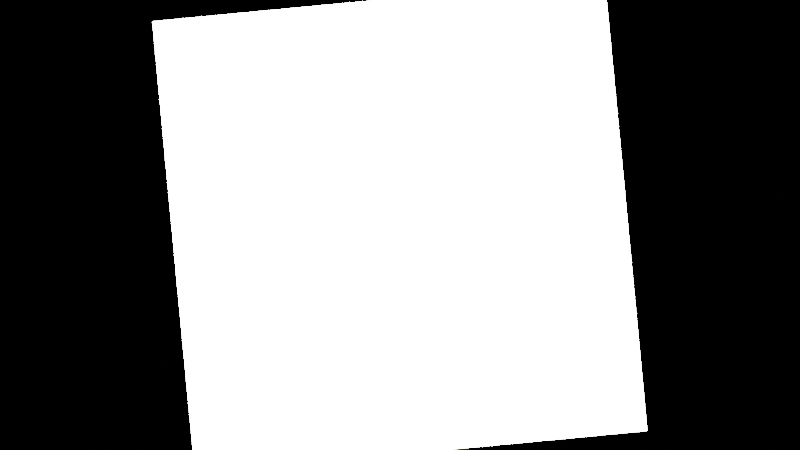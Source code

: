 # Source: introseq.blend  (saved by Blender 3.6.13; exported with 4.5.12 LTS)
import bpy
from mathutils import Matrix  # noqa: F401  (used for matrix-valued properties, if any)

bpy.ops.wm.read_factory_settings(use_empty=True)
scene = bpy.context.scene
scene.name = 'Scene'

# ---- collections
col_collection = bpy.data.collections.new('Collection'); scene.collection.children.link(col_collection)

# ---- images (referenced by path relative to the original .blend; pixels are not part of the script)
import os
ASSET_DIR = os.environ.get("B2B_ASSET_DIR", "")  # directory of the original .blend (textures are referenced by path, not embedded)
HERE = os.path.dirname(os.path.abspath(__file__))  # packed textures are extracted next to this script under _unpacked/

def load_image(name, relpath, width, height, colorspace="sRGB"):
    """Load a texture the original file referenced (path relative to the .blend, or extracted next to this script)."""
    p = next((c for c in (os.path.join(HERE, relpath), os.path.join(ASSET_DIR, relpath)) if relpath and os.path.exists(c)), "")
    if p:
        img = bpy.data.images.load(p, check_existing=True)
        img.name = name
    else:  # same state as the original file: an image datablock whose file is absent (Cycles renders it pink)
        img = bpy.data.images.new(name, width, height)
        img.source = "FILE"
        img.filepath = "//" + (relpath or name)
    img.colorspace_settings.name = colorspace
    return img
img_vs_png = load_image('vs.png', 'vs.png', 1024, 1024, 'sRGB')

# ---- materials (node trees are filled in below, after node groups)
mat_material_001 = bpy.data.materials.new('Material.001')
mat_material_001.use_transparent_shadow = False
mat_material_002 = bpy.data.materials.new('Material.002')
mat_material_002.use_transparent_shadow = False

# ---- material node trees
mat_material_001.use_nodes = True; mat_material_001.node_tree.nodes.clear()
_N = mat_material_001.node_tree.nodes; _L = mat_material_001.node_tree.links
n0 = _N.new('ShaderNodeTexCoord'); n0.name = 'Texture Coordinate'; n0.location = (-831, 214)
n1 = _N.new('ShaderNodeBsdfTransparent'); n1.name = 'Transparent BSDF'; n1.location = (102, 175)
n2 = _N.new('ShaderNodeTexImage'); n2.name = 'Image Texture'; n2.location = (-349, 290)
n2.image = img_vs_png
n2.extension = 'CLIP'
n3 = _N.new('ShaderNodeBsdfPrincipled'); n3.name = 'Principled BSDF'; n3.location = (25, 623)
n3.hide = True
n3.distribution = 'GGX'
n3.subsurface_method = 'BURLEY'
n3.inputs[3].default_value = 1.45
n3.inputs[27].default_value = (0.0, 0.0, 0.0, 1.0)
n3.inputs[28].default_value = 1.0
n4 = _N.new('ShaderNodeMixShader'); n4.name = 'Mix Shader.001'; n4.location = (395, 443)
n5 = _N.new('ShaderNodeValToRGB'); n5.name = 'ColorRamp'; n5.location = (-33, 513)
while len(n5.color_ramp.elements) > 1: n5.color_ramp.elements.remove(n5.color_ramp.elements[-1])
n5.color_ramp.elements[0].position = 0.01379; n5.color_ramp.elements[0].color = (0.0, 0.0, 0.0, 1.0)
_e = n5.color_ramp.elements.new(1.0); _e.color = (1.0, 1.0, 1.0, 1.0)
n6 = _N.new('ShaderNodeTexNoise'); n6.name = 'Noise Texture'; n6.location = (-280, 515)
n6.inputs[2].default_value = 44.2
n6.inputs[3].default_value = 16.0
n6.inputs[4].default_value = 0.9833
n6.inputs[5].default_value = -1.451
n6.inputs[8].default_value = -1.451
n7 = _N.new('ShaderNodeOutputMaterial'); n7.name = 'Material Output'; n7.location = (996, 183)
n8 = _N.new('ShaderNodeMixShader'); n8.name = 'Mix Shader'; n8.location = (590, 364)
n9 = _N.new('ShaderNodeMapping'); n9.name = 'Mapping'; n9.location = (-631, 231)
n9.width = 240
_L.new(n9.outputs[0], n2.inputs[0])
_L.new(n0.outputs[2], n9.inputs[0])
_L.new(n8.outputs[0], n7.inputs[0])
_L.new(n1.outputs[0], n8.inputs[1])
_L.new(n2.outputs[1], n8.inputs[0])
_L.new(n3.outputs[0], n4.inputs[1])
_L.new(n9.outputs[0], n6.inputs[0])
_L.new(n4.outputs[0], n8.inputs[2])
_L.new(n1.outputs[0], n4.inputs[2])
_L.new(n6.outputs[0], n5.inputs[0])
_L.new(n5.outputs[0], n4.inputs[0])
n7.is_active_output = True
mat_material_002.use_nodes = True; mat_material_002.node_tree.nodes.clear()
_N = mat_material_002.node_tree.nodes; _L = mat_material_002.node_tree.links
n0 = _N.new('ShaderNodeTexCoord'); n0.name = 'Texture Coordinate'; n0.location = (-831, 214)
n1 = _N.new('ShaderNodeBsdfTransparent'); n1.name = 'Transparent BSDF'; n1.location = (102, 175)
n2 = _N.new('ShaderNodeTexImage'); n2.name = 'Image Texture'; n2.location = (-349, 290)
n2.image = img_vs_png
n2.extension = 'CLIP'
n3 = _N.new('ShaderNodeBsdfPrincipled'); n3.name = 'Principled BSDF'; n3.location = (25, 623)
n3.hide = True
n3.distribution = 'GGX'
n3.subsurface_method = 'BURLEY'
n3.inputs[3].default_value = 1.45
n3.inputs[27].default_value = (0.0, 0.0, 0.0, 1.0)
n3.inputs[28].default_value = 1.0
n4 = _N.new('ShaderNodeMixShader'); n4.name = 'Mix Shader.001'; n4.location = (395, 443)
n5 = _N.new('ShaderNodeValToRGB'); n5.name = 'ColorRamp'; n5.location = (-33, 513)
while len(n5.color_ramp.elements) > 1: n5.color_ramp.elements.remove(n5.color_ramp.elements[-1])
n5.color_ramp.elements[0].position = 0.01379; n5.color_ramp.elements[0].color = (0.0, 0.0, 0.0, 1.0)
_e = n5.color_ramp.elements.new(1.0); _e.color = (1.0, 1.0, 1.0, 1.0)
n6 = _N.new('ShaderNodeTexNoise'); n6.name = 'Noise Texture'; n6.location = (-280, 515)
n6.inputs[2].default_value = 44.2
n6.inputs[3].default_value = 16.0
n6.inputs[4].default_value = 0.9833
n6.inputs[5].default_value = -1.451
n6.inputs[8].default_value = -1.451
n7 = _N.new('ShaderNodeOutputMaterial'); n7.name = 'Material Output'; n7.location = (996, 183)
n8 = _N.new('ShaderNodeMixShader'); n8.name = 'Mix Shader'; n8.location = (590, 364)
n9 = _N.new('ShaderNodeMapping'); n9.name = 'Mapping'; n9.location = (-631, 231)
n9.width = 240
_L.new(n9.outputs[0], n2.inputs[0])
_L.new(n0.outputs[2], n9.inputs[0])
_L.new(n8.outputs[0], n7.inputs[0])
_L.new(n1.outputs[0], n8.inputs[1])
_L.new(n2.outputs[1], n8.inputs[0])
_L.new(n3.outputs[0], n4.inputs[1])
_L.new(n9.outputs[0], n6.inputs[0])
_L.new(n4.outputs[0], n8.inputs[2])
_L.new(n1.outputs[0], n4.inputs[2])
_L.new(n6.outputs[0], n5.inputs[0])
_L.new(n5.outputs[0], n4.inputs[0])
n7.is_active_output = True

# ---- world
world_world = bpy.data.worlds.new('World'); scene.world = world_world
world_world.use_nodes = True; world_world.node_tree.nodes.clear()
_N = world_world.node_tree.nodes; _L = world_world.node_tree.links
n0 = _N.new('ShaderNodeOutputWorld'); n0.name = 'World Output'; n0.location = (300, 300)
n1 = _N.new('ShaderNodeBackground'); n1.name = 'Background'; n1.location = (10, 300)
n1.inputs[0].default_value = (0.0, 0.0, 0.0, 1.0)
_L.new(n1.outputs[0], n0.inputs[0])
n0.is_active_output = True
world_world.color = (0.05088, 0.05088, 0.05088)
world_world.use_sun_shadow = False
world_world.sun_shadow_jitter_overblur = 0.0

# ---- cameras
cam_camera = bpy.data.cameras.new('Camera')
cam_camera.type = 'ORTHO'
cam_camera.clip_end = 100.0
cam_camera.ortho_scale = 7.314

# ---- lights
light_light = bpy.data.lights.new('Light', 'SUN')
light_light.transmission_factor = 0.0
light_light.angle = 0.0
light_light.energy = 1000.0
light_light.shadow_soft_size = 0.1
light_light.shadow_cascade_max_distance = 1000.0

# ---- meshes
me_plane = bpy.data.meshes.new('Plane')
me_plane.from_pydata([(-1.0, -1.0, 0.0), (-1.0, 1.0, 0.0), (-1.0, 0.0, 0.0), (0.02632, -1.0, 0.0), (0.02632, 1.0, 0.0), (0.02632, -4.657e-10, 0.0), (-0.5253, 1.0, 0.0), (-0.5253, -1.0, 0.0), (-0.5253, -2.154e-10, 0.0)], [], [(8, 5, 4, 6), (7, 3, 5, 8), (0, 7, 8, 2), (2, 8, 6, 1)])
_uv = me_plane.uv_layers.new(name='UVMap')
_uv.uv.foreach_set('vector', [0.2374, 0.5, 0.5132, 0.5, 0.5132, 0.9999, 0.2374, 0.9999, 0.2374, 0.0001003, 0.5132, 0.0001003, 0.5132, 0.5, 0.2374, 0.5, 9.99e-05, 0.0001003, 0.2374, 0.0001003, 0.2374, 0.5, 0.0001, 0.5, 0.0001, 0.5, 0.2374, 0.5, 0.2374, 0.9999, 0.0001001, 0.9999])
me_plane.materials.append(mat_material_001)
me_plane.use_remesh_fix_poles = True
me_plane.use_remesh_preserve_attributes = False
me_plane.use_mirror_vertex_groups = False
me_plane.update()
me_plane_001 = bpy.data.meshes.new('Plane.001')
me_plane_001.from_pydata([(1.0, -1.0, 0.0), (1.0, 1.0, 0.0), (0.02632, -1.0, 0.0), (1.0, 0.0, 0.0), (0.02632, 1.0, 0.0), (0.02632, -4.657e-10, 0.0)], [], [(5, 3, 1, 4), (2, 0, 3, 5)])
_uv = me_plane_001.uv_layers.new(name='UVMap')
_uv.uv.foreach_set('vector', [0.5132, 0.5, 0.9999, 0.5, 0.9999, 0.9999, 0.5132, 0.9999, 0.5132, 0.0001003, 0.9999, 0.0001001, 0.9999, 0.5, 0.5132, 0.5])
me_plane_001.materials.append(mat_material_002)
me_plane_001.use_remesh_fix_poles = True
me_plane_001.use_remesh_preserve_attributes = False
me_plane_001.use_mirror_vertex_groups = False
me_plane_001.update()
me_cylinder = bpy.data.meshes.new('Cylinder')
me_cylinder.from_pydata([(0.0, 1.0, -1.0), (0.0, 1.0, 1.0), (0.1951, 0.9808, -1.0), (0.1951, 0.9808, 1.0), (0.3827, 0.9239, -1.0), (0.3827, 0.9239, 1.0), (0.5556, 0.8315, -1.0), (0.5556, 0.8315, 1.0), (0.7071, 0.7071, -1.0), (0.7071, 0.7071, 1.0), (0.8315, 0.5556, -1.0), (0.8315, 0.5556, 1.0), (0.9239, 0.3827, -1.0), (0.9239, 0.3827, 1.0), (0.9808, 0.1951, -1.0), (0.9808, 0.1951, 1.0), (1.0, 0.0, -1.0), (1.0, 0.0, 1.0), (0.9808, -0.1951, -1.0), (0.9808, -0.1951, 1.0), (0.9239, -0.3827, -1.0), (0.9239, -0.3827, 1.0), (0.8315, -0.5556, -1.0), (0.8315, -0.5556, 1.0), (0.7071, -0.7071, -1.0), (0.7071, -0.7071, 1.0), (0.5556, -0.8315, -1.0), (0.5556, -0.8315, 1.0), (0.3827, -0.9239, -1.0), (0.3827, -0.9239, 1.0), (0.1951, -0.9808, -1.0), (0.1951, -0.9808, 1.0), (0.0, -1.0, -1.0), (0.0, -1.0, 1.0), (-0.1951, -0.9808, -1.0), (-0.1951, -0.9808, 1.0), (-0.3827, -0.9239, -1.0), (-0.3827, -0.9239, 1.0), (-0.5556, -0.8315, -1.0), (-0.5556, -0.8315, 1.0), (-0.7071, -0.7071, -1.0), (-0.7071, -0.7071, 1.0), (-0.8315, -0.5556, -1.0), (-0.8315, -0.5556, 1.0), (-0.9239, -0.3827, -1.0), (-0.9239, -0.3827, 1.0), (-0.9808, -0.1951, -1.0), (-0.9808, -0.1951, 1.0), (-1.0, 0.0, -1.0), (-1.0, 0.0, 1.0), (-0.9808, 0.1951, -1.0), (-0.9808, 0.1951, 1.0), (-0.9239, 0.3827, -1.0), (-0.9239, 0.3827, 1.0), (-0.8315, 0.5556, -1.0), (-0.8315, 0.5556, 1.0), (-0.7071, 0.7071, -1.0), (-0.7071, 0.7071, 1.0), (-0.5556, 0.8315, -1.0), (-0.5556, 0.8315, 1.0), (-0.3827, 0.9239, -1.0), (-0.3827, 0.9239, 1.0), (-0.1951, 0.9808, -1.0), (-0.1951, 0.9808, 1.0)], [], [(0, 1, 3, 2), (2, 3, 5, 4), (4, 5, 7, 6), (6, 7, 9, 8), (8, 9, 11, 10), (10, 11, 13, 12), (12, 13, 15, 14), (14, 15, 17, 16), (16, 17, 19, 18), (18, 19, 21, 20), (20, 21, 23, 22), (22, 23, 25, 24), (24, 25, 27, 26), (26, 27, 29, 28), (28, 29, 31, 30), (30, 31, 33, 32), (32, 33, 35, 34), (34, 35, 37, 36), (36, 37, 39, 38), (38, 39, 41, 40), (40, 41, 43, 42), (42, 43, 45, 44), (44, 45, 47, 46), (46, 47, 49, 48), (48, 49, 51, 50), (50, 51, 53, 52), (52, 53, 55, 54), (54, 55, 57, 56), (56, 57, 59, 58), (58, 59, 61, 60), (3, 1, 63, 61, 59, 57, 55, 53, 51, 49, 47, 45, 43, 41, 39, 37, 35, 33, 31, 29, 27, 25, 23, 21, 19, 17, 15, 13, 11, 9, 7, 5), (60, 61, 63, 62), (62, 63, 1, 0), (0, 2, 4, 6, 8, 10, 12, 14, 16, 18, 20, 22, 24, 26, 28, 30, 32, 34, 36, 38, 40, 42, 44, 46, 48, 50, 52, 54, 56, 58, 60, 62)])
_uv = me_cylinder.uv_layers.new(name='UVMap')
_uv.uv.foreach_set('vector', [1.0, 0.5, 1.0, 1.0, 0.9688, 1.0, 0.9688, 0.5, 0.9688, 0.5, 0.9688, 1.0, 0.9375, 1.0, 0.9375, 0.5, 0.9375, 0.5, 0.9375, 1.0, 0.9062, 1.0, 0.9062, 0.5, 0.9062, 0.5, 0.9062, 1.0, 0.875, 1.0, 0.875, 0.5, 0.875, 0.5, 0.875, 1.0, 0.8438, 1.0, 0.8438, 0.5, 0.8438, 0.5, 0.8438, 1.0, 0.8125, 1.0, 0.8125, 0.5, 0.8125, 0.5, 0.8125, 1.0, 0.7812, 1.0, 0.7812, 0.5, 0.7812, 0.5, 0.7812, 1.0, 0.75, 1.0, 0.75, 0.5, 0.75, 0.5, 0.75, 1.0, 0.7188, 1.0, 0.7188, 0.5, 0.7188, 0.5, 0.7188, 1.0, 0.6875, 1.0, 0.6875, 0.5, 0.6875, 0.5, 0.6875, 1.0, 0.6562, 1.0, 0.6562, 0.5, 0.6562, 0.5, 0.6562, 1.0, 0.625, 1.0, 0.625, 0.5, 0.625, 0.5, 0.625, 1.0, 0.5938, 1.0, 0.5938, 0.5, 0.5938, 0.5, 0.5938, 1.0, 0.5625, 1.0, 0.5625, 0.5, 0.5625, 0.5, 0.5625, 1.0, 0.5312, 1.0, 0.5312, 0.5, 0.5312, 0.5, 0.5312, 1.0, 0.5, 1.0, 0.5, 0.5, 0.5, 0.5, 0.5, 1.0, 0.4688, 1.0, 0.4688, 0.5, 0.4688, 0.5, 0.4688, 1.0, 0.4375, 1.0, 0.4375, 0.5, 0.4375, 0.5, 0.4375, 1.0, 0.4062, 1.0, 0.4062, 0.5, 0.4062, 0.5, 0.4062, 1.0, 0.375, 1.0, 0.375, 0.5, 0.375, 0.5, 0.375, 1.0, 0.3438, 1.0, 0.3438, 0.5, 0.3438, 0.5, 0.3438, 1.0, 0.3125, 1.0, 0.3125, 0.5, 0.3125, 0.5, 0.3125, 1.0, 0.2812, 1.0, 0.2812, 0.5, 0.2812, 0.5, 0.2812, 1.0, 0.25, 1.0, 0.25, 0.5, 0.25, 0.5, 0.25, 1.0, 0.2188, 1.0, 0.2188, 0.5, 0.2188, 0.5, 0.2188, 1.0, 0.1875, 1.0, 0.1875, 0.5, 0.1875, 0.5, 0.1875, 1.0, 0.1562, 1.0, 0.1562, 0.5, 0.1562, 0.5, 0.1562, 1.0, 0.125, 1.0, 0.125, 0.5, 0.125, 0.5, 0.125, 1.0, 0.09375, 1.0, 0.09375, 0.5, 0.09375, 0.5, 0.09375, 1.0, 0.0625, 1.0, 0.0625, 0.5, 0.2968, 0.4854, 0.25, 0.49, 0.2032, 0.4854, 0.1582, 0.4717, 0.1167, 0.4496, 0.08029, 0.4197, 0.05045, 0.3833, 0.02827, 0.3418, 0.01461, 0.2968, 0.01, 0.25, 0.01461, 0.2032, 0.02827, 0.1582, 0.05045, 0.1167, 0.08029, 0.08029, 0.1167, 0.05045, 0.1582, 0.02827, 0.2032, 0.01461, 0.25, 0.01, 0.2968, 0.01461, 0.3418, 0.02827, 0.3833, 0.05045, 0.4197, 0.08029, 0.4496, 0.1167, 0.4717, 0.1582, 0.4854, 0.2032, 0.49, 0.25, 0.4854, 0.2968, 0.4717, 0.3418, 0.4496, 0.3833, 0.4197, 0.4197, 0.3833, 0.4496, 0.3418, 0.4717, 0.0625, 0.5, 0.0625, 1.0, 0.03125, 1.0, 0.03125, 0.5, 0.03125, 0.5, 0.03125, 1.0, 0.0, 1.0, 0.0, 0.5, 0.75, 0.49, 0.7968, 0.4854, 0.8418, 0.4717, 0.8833, 0.4496, 0.9197, 0.4197, 0.9496, 0.3833, 0.9717, 0.3418, 0.9854, 0.2968, 0.99, 0.25, 0.9854, 0.2032, 0.9717, 0.1582, 0.9496, 0.1167, 0.9197, 0.08029, 0.8833, 0.05045, 0.8418, 0.02827, 0.7968, 0.01461, 0.75, 0.01, 0.7032, 0.01461, 0.6582, 0.02827, 0.6167, 0.05045, 0.5803, 0.08029, 0.5504, 0.1167, 0.5283, 0.1582, 0.5146, 0.2032, 0.51, 0.25, 0.5146, 0.2968, 0.5283, 0.3418, 0.5504, 0.3833, 0.5803, 0.4197, 0.6167, 0.4496, 0.6582, 0.4717, 0.7032, 0.4854])
me_cylinder.update()

# ---- objects
ob_light = bpy.data.objects.new('Light', light_light)
ob_camera = bpy.data.objects.new('Camera', cam_camera)
ob_plane = bpy.data.objects.new('Plane', me_plane)
ob_plane_001 = bpy.data.objects.new('Plane.001', me_plane_001)
ob_cylinder = bpy.data.objects.new('Cylinder', me_cylinder)

# ---- transforms, parenting, visibility, modifiers, constraints
ob_light.location = (4.076, 1.005, 5.904)
ob_light.lock_rotations_4d = False
ob_light.empty_display_type = 'ARROWS'
ob_light.color = (0.0, 0.0, 0.0, 0.0)
ob_light.lineart.crease_threshold = 0.0
ob_camera.location = (0.0, 0.0, 2.124)
ob_camera.lock_rotations_4d = False
ob_camera.empty_display_type = 'ARROWS'
ob_camera.color = (0.0, 0.0, 0.0, 0.0)
ob_camera.display_type = 'WIRE'
ob_camera.lineart.crease_threshold = 0.0
ob_plane.location = (-0.001785, -0.01022, -0.6726)
ob_plane.rotation_euler = (0.0, 0.0, 0.09425)
ob_plane.scale = (2.075, 2.075, 2.075)
ob_plane.lineart.crease_threshold = 0.0
ob_plane_001.location = (-0.001785, -0.01022, 0.0)
ob_plane_001.rotation_euler = (0.0, 0.0, 0.09425)
ob_plane_001.scale = (2.075, 2.075, 2.075)
ob_plane_001.lineart.crease_threshold = 0.0
ob_cylinder.location = (0.03015, 0.0949, -1.669e-06)
ob_cylinder.rotation_euler = (1.571, -0.0, 0.09425)
ob_cylinder.scale = (0.0, 0.01085, 1.085)

# ---- collection membership
col_collection.objects.link(ob_light)
col_collection.objects.link(ob_camera)
col_collection.objects.link(ob_plane)
col_collection.objects.link(ob_plane_001)
col_collection.objects.link(ob_cylinder)

# ---- scene / render settings (as saved in the file)
scene.camera = ob_camera
scene.frame_start = 1; scene.frame_end = 60; scene.frame_set(7)
scene.render.engine = 'BLENDER_EEVEE_NEXT'
scene.render.resolution_x = 854
scene.render.resolution_y = 480
scene.render.fps = 60
scene.cycles.use_denoising = False
scene.cycles.samples = 128
scene.cycles.sampling_pattern = 'TABULATED_SOBOL'
scene.cycles.use_adaptive_sampling = False
scene.cycles.use_light_tree = False
scene.view_settings.view_transform = 'Filmic'
bpy.context.view_layer.update()
